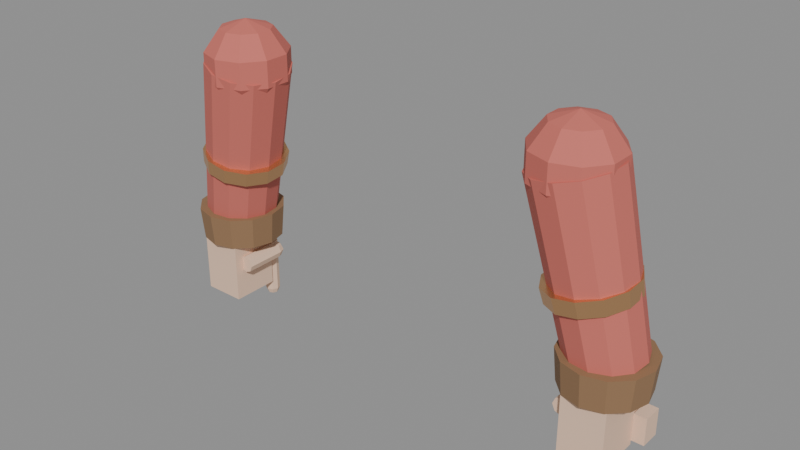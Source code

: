 # Source: dwarf_fp_arms.blend  (saved by Blender 5.2.44; exported with 4.5.12 LTS)
import bpy
from mathutils import Matrix  # noqa: F401  (used for matrix-valued properties, if any)

bpy.ops.wm.read_factory_settings(use_empty=True)
scene = bpy.context.scene
scene.name = 'Scene'

# ---- materials (node trees are filled in below, after node groups)
mat_tunic = bpy.data.materials.new('Tunic')
mat_tunic.diffuse_color = (0.6, 0.15, 0.12, 1.0)
mat_copper = bpy.data.materials.new('Copper')
mat_copper.diffuse_color = (0.78, 0.45, 0.22, 1.0)
mat_leather = bpy.data.materials.new('Leather')
mat_leather.diffuse_color = (0.28, 0.16, 0.08, 1.0)
mat_skin = bpy.data.materials.new('Skin')
mat_skin.diffuse_color = (0.85, 0.58, 0.42, 1.0)

# ---- material node trees
mat_tunic.use_nodes = True; mat_tunic.node_tree.nodes.clear()
_N = mat_tunic.node_tree.nodes; _L = mat_tunic.node_tree.links
n0 = _N.new('ShaderNodeBsdfPrincipled'); n0.name = 'Principled BSDF'; n0.location = (-200, 100)
n0.inputs[0].default_value = (0.6, 0.15, 0.12, 1.0)
n0.inputs[2].default_value = 0.8
n0.inputs[10].default_value = 0.005
n1 = _N.new('ShaderNodeOutputMaterial'); n1.name = 'Material Output'; n1.location = (200, 100)
_L.new(n0.outputs[0], n1.inputs[0])
n1.is_active_output = True
mat_copper.use_nodes = True; mat_copper.node_tree.nodes.clear()
_N = mat_copper.node_tree.nodes; _L = mat_copper.node_tree.links
n0 = _N.new('ShaderNodeBsdfPrincipled'); n0.name = 'Principled BSDF'; n0.location = (-200, 100)
n0.inputs[0].default_value = (0.78, 0.45, 0.22, 1.0)
n0.inputs[1].default_value = 0.9
n0.inputs[2].default_value = 0.35
n0.inputs[10].default_value = 0.005
n1 = _N.new('ShaderNodeOutputMaterial'); n1.name = 'Material Output'; n1.location = (200, 100)
_L.new(n0.outputs[0], n1.inputs[0])
n1.is_active_output = True
mat_leather.use_nodes = True; mat_leather.node_tree.nodes.clear()
_N = mat_leather.node_tree.nodes; _L = mat_leather.node_tree.links
n0 = _N.new('ShaderNodeBsdfPrincipled'); n0.name = 'Principled BSDF'; n0.location = (-200, 100)
n0.inputs[0].default_value = (0.28, 0.16, 0.08, 1.0)
n0.inputs[2].default_value = 0.8
n0.inputs[10].default_value = 0.005
n1 = _N.new('ShaderNodeOutputMaterial'); n1.name = 'Material Output'; n1.location = (200, 100)
_L.new(n0.outputs[0], n1.inputs[0])
n1.is_active_output = True
mat_skin.use_nodes = True; mat_skin.node_tree.nodes.clear()
_N = mat_skin.node_tree.nodes; _L = mat_skin.node_tree.links
n0 = _N.new('ShaderNodeBsdfPrincipled'); n0.name = 'Principled BSDF'; n0.location = (-200, 100)
n0.inputs[0].default_value = (0.85, 0.58, 0.42, 1.0)
n0.inputs[2].default_value = 0.8
n0.inputs[10].default_value = 0.005
n1 = _N.new('ShaderNodeOutputMaterial'); n1.name = 'Material Output'; n1.location = (200, 100)
_L.new(n0.outputs[0], n1.inputs[0])
n1.is_active_output = True

# ---- meshes
me_fparms = bpy.data.meshes.new('FPArms')
me_fparms.from_pydata([(-0.3, 0.0, 0.852), (-0.3018, 0.01328, 0.487), (-0.3, 0.06848, 0.8022), (-0.3, 0.06848, 0.7578), (-0.2321, -0.00784, 0.7649), (-0.3, 0.0, 0.708), (-0.3133, -0.01556, 0.4875), (-0.2751, 0.03424, 0.8382), (-0.2598, 0.0554, 0.8022), (-0.2598, 0.0554, 0.7578), (-0.2751, 0.03424, 0.7218), (-0.2455, -0.04148, 0.7654), (-0.3374, -0.03487, 0.4912), (-0.2598, 0.01308, 0.8382), (-0.2349, 0.02116, 0.8022), (-0.2349, 0.02116, 0.7578), (-0.2598, 0.01308, 0.7218), (-0.2736, -0.06401, 0.7698), (-0.3675, -0.03948, 0.4973), (-0.2598, -0.01308, 0.8382), (-0.2349, -0.02116, 0.8022), (-0.2349, -0.02116, 0.7578), (-0.2598, -0.01308, 0.7218), (-0.3087, -0.06939, 0.7769), (-0.3956, -0.02815, 0.5042), (-0.2751, -0.03424, 0.8382), (-0.2598, -0.0554, 0.8022), (-0.2598, -0.0554, 0.7578), (-0.2751, -0.03424, 0.7218), (-0.3415, -0.05617, 0.7849), (-0.4141, -0.003918, 0.5099), (-0.3, -0.04232, 0.8382), (-0.3, -0.06848, 0.8022), (-0.3, -0.06848, 0.7578), (-0.3, -0.04232, 0.7218), (-0.3632, -0.0279, 0.7915), (-0.4182, 0.02672, 0.513), (-0.3249, -0.03424, 0.8382), (-0.3402, -0.0554, 0.8022), (-0.3402, -0.0554, 0.7578), (-0.3249, -0.03424, 0.7218), (-0.3679, 0.00784, 0.7951), (-0.4067, 0.05556, 0.5125), (-0.3402, -0.01308, 0.8382), (-0.3651, -0.02116, 0.8022), (-0.3651, -0.02116, 0.7578), (-0.3402, -0.01308, 0.7218), (-0.3545, 0.04148, 0.7946), (-0.3826, 0.07487, 0.5088), (-0.3402, 0.01308, 0.8382), (-0.3651, 0.02116, 0.8022), (-0.3651, 0.02116, 0.7578), (-0.3402, 0.01308, 0.7218), (-0.3264, 0.06401, 0.7902), (-0.3525, 0.07948, 0.5027), (-0.3249, 0.03424, 0.8382), (-0.3402, 0.0554, 0.8022), (-0.3402, 0.0554, 0.7578), (-0.3249, 0.03424, 0.7218), (-0.2913, 0.06939, 0.7831), (-0.3244, 0.06815, 0.4958), (-0.3, 0.04232, 0.8382), (-0.2585, 0.05617, 0.7751), (-0.396, -0.036, 0.462), (-0.3, 0.04232, 0.7218), (-0.396, -0.036, 0.355), (-0.2368, 0.0279, 0.7685), (-0.3059, 0.04392, 0.4901), (-0.2816, 0.06163, 0.6144), (-0.2879, 0.06218, 0.5896), (-0.3131, 0.07892, 0.6221), (-0.3186, 0.07898, 0.5971), (-0.3491, 0.07775, 0.6292), (-0.3536, 0.07784, 0.604), (-0.38, 0.05842, 0.6339), (-0.3836, 0.05905, 0.6085), (-0.3975, 0.02611, 0.6348), (-0.4006, 0.02766, 0.6094), (-0.397, -0.01051, 0.6317), (-0.4001, -0.00793, 0.6064), (-0.3784, -0.04163, 0.6256), (-0.3821, -0.03818, 0.6004), (-0.3469, -0.05892, 0.6179), (-0.3514, -0.05498, 0.5929), (-0.3109, -0.05775, 0.6108), (-0.3164, -0.05384, 0.586), (-0.28, -0.03842, 0.6061), (-0.2864, -0.03505, 0.5815), (-0.2625, -0.006113, 0.6052), (-0.2694, -0.003659, 0.5806), (-0.263, 0.03051, 0.6083), (-0.2699, 0.03193, 0.5836), (-0.287, 0.02, 0.51), (-0.292, 0.02, 0.455), (-0.2968, 0.0565, 0.51), (-0.3011, 0.054, 0.455), (-0.3235, 0.08322, 0.51), (-0.326, 0.07889, 0.455), (-0.36, 0.093, 0.51), (-0.36, 0.088, 0.455), (-0.3965, 0.08322, 0.51), (-0.394, 0.07889, 0.455), (-0.4232, 0.0565, 0.51), (-0.4189, 0.054, 0.455), (-0.433, 0.02, 0.51), (-0.428, 0.02, 0.455), (-0.4232, -0.0165, 0.51), (-0.4189, -0.014, 0.455), (-0.3965, -0.04322, 0.51), (-0.394, -0.03889, 0.455), (-0.36, -0.053, 0.51), (-0.36, -0.048, 0.455), (-0.3235, -0.04322, 0.51), (-0.326, -0.03889, 0.455), (-0.2968, -0.0165, 0.51), (-0.3011, -0.014, 0.455), (-0.396, 0.046, 0.355), (-0.396, 0.046, 0.462), (-0.324, -0.036, 0.355), (-0.324, -0.036, 0.462), (-0.324, 0.046, 0.355), (-0.324, 0.046, 0.462), (-0.3705, 0.046, 0.362), (-0.3705, 0.046, 0.408), (-0.3705, 0.08, 0.362), (-0.3705, 0.08, 0.408), (-0.3495, 0.046, 0.362), (-0.3495, 0.046, 0.408), (-0.3495, 0.08, 0.362), (-0.3495, 0.08, 0.408), (-0.3935, 0.046, 0.362), (-0.3935, 0.046, 0.408), (-0.3935, 0.08, 0.362), (-0.3935, 0.08, 0.408), (-0.3725, 0.046, 0.362), (-0.3725, 0.046, 0.408), (-0.3725, 0.08, 0.362), (-0.3725, 0.08, 0.408), (-0.4165, 0.046, 0.362), (-0.4165, 0.046, 0.408), (-0.4165, 0.08, 0.362), (-0.4165, 0.08, 0.408), (-0.3955, 0.046, 0.362), (-0.3955, 0.046, 0.408), (-0.3955, 0.08, 0.362), (-0.3955, 0.08, 0.408), (-0.337, 0.06684, 0.3438), (-0.337, 0.058, 0.3475), (-0.3245, 0.058, 0.43), (-0.3245, 0.058, 0.335), (-0.3282, 0.06684, 0.43), (-0.3282, 0.06684, 0.335), (-0.337, 0.0705, 0.43), (-0.337, 0.0705, 0.335), (-0.3458, 0.06684, 0.43), (-0.3458, 0.06684, 0.335), (-0.3495, 0.058, 0.43), (-0.3495, 0.058, 0.335), (-0.3458, 0.04916, 0.43), (-0.3458, 0.04916, 0.335), (-0.337, 0.0455, 0.43), (-0.337, 0.0455, 0.335), (-0.3282, 0.04916, 0.43), (-0.3282, 0.04916, 0.335), (-0.337, 0.0705, 0.335), (-0.337, 0.06684, 0.3262), (-0.337, 0.058, 0.3225), (-0.3308, 0.06425, 0.3438), (-0.3282, 0.06684, 0.335), (-0.3308, 0.06425, 0.3262), (-0.3282, 0.058, 0.3438), (-0.3245, 0.058, 0.335), (-0.3282, 0.058, 0.3262), (-0.3308, 0.05175, 0.3438), (-0.3282, 0.04916, 0.335), (-0.3308, 0.05175, 0.3262), (-0.337, 0.04916, 0.3438), (-0.337, 0.0455, 0.335), (-0.337, 0.04916, 0.3262), (-0.3433, 0.05175, 0.3438), (-0.3458, 0.04916, 0.335), (-0.3433, 0.05175, 0.3262), (-0.3458, 0.058, 0.3438), (-0.3495, 0.058, 0.335), (-0.3458, 0.058, 0.3262), (-0.3433, 0.06425, 0.3438), (-0.3458, 0.06684, 0.335), (-0.3433, 0.06425, 0.3262), (-0.318, 0.06061, 0.4306), (-0.318, 0.05, 0.435), (-0.318, -0.02, 0.405), (-0.318, 0.05, 0.405), (-0.3074, -0.02, 0.4094), (-0.3074, 0.05, 0.4094), (-0.303, -0.02, 0.42), (-0.303, 0.05, 0.42), (-0.3074, -0.02, 0.4306), (-0.3074, 0.05, 0.4306), (-0.318, -0.02, 0.435), (-0.318, 0.05, 0.435), (-0.3286, -0.02, 0.4306), (-0.3286, 0.05, 0.4306), (-0.333, -0.02, 0.42), (-0.333, 0.05, 0.42), (-0.3286, -0.02, 0.4094), (-0.3286, 0.05, 0.4094), (-0.318, 0.06061, 0.4094), (-0.318, 0.05, 0.405), (-0.3105, 0.0575, 0.4306), (-0.3074, 0.06061, 0.42), (-0.3105, 0.0575, 0.4094), (-0.3074, 0.05, 0.4306), (-0.303, 0.05, 0.42), (-0.3074, 0.05, 0.4094), (-0.3105, 0.0425, 0.4306), (-0.3074, 0.03939, 0.42), (-0.3105, 0.0425, 0.4094), (-0.318, 0.03939, 0.4306), (-0.318, 0.035, 0.42), (-0.318, 0.03939, 0.4094), (-0.3255, 0.0425, 0.4306), (-0.3286, 0.03939, 0.42), (-0.3255, 0.0425, 0.4094), (-0.3286, 0.05, 0.4306), (-0.333, 0.05, 0.42), (-0.3286, 0.05, 0.4094), (-0.3255, 0.0575, 0.4306), (-0.3286, 0.06061, 0.42), (-0.3255, 0.0575, 0.4094), (-0.318, 0.065, 0.42), (0.3, 0.0, 0.852), (0.3826, 0.07487, 0.5088), (0.3, 0.06848, 0.8022), (0.3, 0.06848, 0.7578), (0.3264, 0.06401, 0.7902), (0.3, 0.0, 0.708), (0.4067, 0.05556, 0.5125), (0.3249, 0.03424, 0.8382), (0.3402, 0.0554, 0.8022), (0.3402, 0.0554, 0.7578), (0.3249, 0.03424, 0.7218), (0.3545, 0.04148, 0.7946), (0.4182, 0.02672, 0.513), (0.3402, 0.01308, 0.8382), (0.3651, 0.02116, 0.8022), (0.3651, 0.02116, 0.7578), (0.3402, 0.01308, 0.7218), (0.3679, 0.00784, 0.7951), (0.4141, -0.003918, 0.5099), (0.3402, -0.01308, 0.8382), (0.3651, -0.02116, 0.8022), (0.3651, -0.02116, 0.7578), (0.3402, -0.01308, 0.7218), (0.3632, -0.0279, 0.7915), (0.3956, -0.02815, 0.5042), (0.3249, -0.03424, 0.8382), (0.3402, -0.0554, 0.8022), (0.3402, -0.0554, 0.7578), (0.3249, -0.03424, 0.7218), (0.3415, -0.05617, 0.7849), (0.3675, -0.03948, 0.4973), (0.3, -0.04232, 0.8382), (0.3, -0.06848, 0.8022), (0.3, -0.06848, 0.7578), (0.3, -0.04232, 0.7218), (0.3087, -0.06939, 0.7769), (0.3374, -0.03487, 0.4912), (0.2751, -0.03424, 0.8382), (0.2598, -0.0554, 0.8022), (0.2598, -0.0554, 0.7578), (0.2751, -0.03424, 0.7218), (0.2736, -0.06401, 0.7698), (0.3133, -0.01556, 0.4875), (0.2598, -0.01308, 0.8382), (0.2349, -0.02116, 0.8022), (0.2349, -0.02116, 0.7578), (0.2598, -0.01308, 0.7218), (0.2455, -0.04148, 0.7654), (0.3018, 0.01328, 0.487), (0.2598, 0.01308, 0.8382), (0.2349, 0.02116, 0.8022), (0.2349, 0.02116, 0.7578), (0.2598, 0.01308, 0.7218), (0.2321, -0.00784, 0.7649), (0.3059, 0.04392, 0.4901), (0.2751, 0.03424, 0.8382), (0.2598, 0.0554, 0.8022), (0.2598, 0.0554, 0.7578), (0.2751, 0.03424, 0.7218), (0.2368, 0.0279, 0.7685), (0.3244, 0.06815, 0.4958), (0.3, 0.04232, 0.8382), (0.2585, 0.05617, 0.7751), (0.324, -0.036, 0.462), (0.3, 0.04232, 0.7218), (0.324, -0.036, 0.355), (0.2913, 0.06939, 0.7831), (0.3525, 0.07948, 0.5027), (0.2816, 0.06163, 0.6144), (0.2879, 0.06218, 0.5896), (0.263, 0.03051, 0.6083), (0.2699, 0.03193, 0.5836), (0.2625, -0.006113, 0.6052), (0.2694, -0.003659, 0.5806), (0.28, -0.03842, 0.6061), (0.2864, -0.03505, 0.5815), (0.3109, -0.05775, 0.6108), (0.3164, -0.05384, 0.586), (0.3469, -0.05892, 0.6179), (0.3514, -0.05498, 0.5929), (0.3784, -0.04163, 0.6256), (0.3821, -0.03818, 0.6004), (0.397, -0.01051, 0.6317), (0.4001, -0.00793, 0.6064), (0.3975, 0.02611, 0.6348), (0.4006, 0.02766, 0.6094), (0.38, 0.05842, 0.6339), (0.3836, 0.05905, 0.6085), (0.3491, 0.07775, 0.6292), (0.3536, 0.07784, 0.604), (0.3131, 0.07892, 0.6221), (0.3186, 0.07898, 0.5971), (0.433, 0.02, 0.51), (0.428, 0.02, 0.455), (0.4232, 0.0565, 0.51), (0.4189, 0.054, 0.455), (0.3965, 0.08322, 0.51), (0.394, 0.07889, 0.455), (0.36, 0.093, 0.51), (0.36, 0.088, 0.455), (0.3235, 0.08322, 0.51), (0.326, 0.07889, 0.455), (0.2968, 0.0565, 0.51), (0.3011, 0.054, 0.455), (0.287, 0.02, 0.51), (0.292, 0.02, 0.455), (0.2968, -0.0165, 0.51), (0.3011, -0.014, 0.455), (0.3235, -0.04322, 0.51), (0.326, -0.03889, 0.455), (0.36, -0.053, 0.51), (0.36, -0.048, 0.455), (0.3965, -0.04322, 0.51), (0.394, -0.03889, 0.455), (0.4232, -0.0165, 0.51), (0.4189, -0.014, 0.455), (0.324, 0.046, 0.355), (0.324, 0.046, 0.462), (0.396, -0.036, 0.355), (0.396, -0.036, 0.462), (0.396, 0.046, 0.355), (0.396, 0.046, 0.462), (0.3495, 0.046, 0.362), (0.3495, 0.046, 0.408), (0.3495, 0.08, 0.362), (0.3495, 0.08, 0.408), (0.3705, 0.046, 0.362), (0.3705, 0.046, 0.408), (0.3705, 0.08, 0.362), (0.3705, 0.08, 0.408), (0.3725, 0.046, 0.362), (0.3725, 0.046, 0.408), (0.3725, 0.08, 0.362), (0.3725, 0.08, 0.408), (0.3935, 0.046, 0.362), (0.3935, 0.046, 0.408), (0.3935, 0.08, 0.362), (0.3935, 0.08, 0.408), (0.3955, 0.046, 0.362), (0.3955, 0.046, 0.408), (0.3955, 0.08, 0.362), (0.3955, 0.08, 0.408), (0.4165, 0.046, 0.362), (0.4165, 0.046, 0.408), (0.4165, 0.08, 0.362), (0.4165, 0.08, 0.408), (0.337, 0.06684, 0.3438), (0.337, 0.058, 0.3475), (0.3495, 0.058, 0.43), (0.3495, 0.058, 0.335), (0.3458, 0.06684, 0.43), (0.3458, 0.06684, 0.335), (0.337, 0.0705, 0.43), (0.337, 0.0705, 0.335), (0.3282, 0.06684, 0.43), (0.3282, 0.06684, 0.335), (0.3245, 0.058, 0.43), (0.3245, 0.058, 0.335), (0.3282, 0.04916, 0.43), (0.3282, 0.04916, 0.335), (0.337, 0.0455, 0.43), (0.337, 0.0455, 0.335), (0.3458, 0.04916, 0.43), (0.3458, 0.04916, 0.335), (0.337, 0.0705, 0.335), (0.337, 0.06684, 0.3262), (0.337, 0.058, 0.3225), (0.3433, 0.06425, 0.3438), (0.3458, 0.06684, 0.335), (0.3433, 0.06425, 0.3262), (0.3458, 0.058, 0.3438), (0.3495, 0.058, 0.335), (0.3458, 0.058, 0.3262), (0.3433, 0.05175, 0.3438), (0.3458, 0.04916, 0.335), (0.3433, 0.05175, 0.3262), (0.337, 0.04916, 0.3438), (0.337, 0.0455, 0.335), (0.337, 0.04916, 0.3262), (0.3308, 0.05175, 0.3438), (0.3282, 0.04916, 0.335), (0.3308, 0.05175, 0.3262), (0.3282, 0.058, 0.3438), (0.3245, 0.058, 0.335), (0.3282, 0.058, 0.3262), (0.3308, 0.06425, 0.3438), (0.3282, 0.06684, 0.335), (0.3308, 0.06425, 0.3262), (0.318, 0.06061, 0.4306), (0.318, 0.05, 0.435), (0.318, -0.02, 0.405), (0.318, 0.05, 0.405), (0.3286, -0.02, 0.4094), (0.3286, 0.05, 0.4094), (0.333, -0.02, 0.42), (0.333, 0.05, 0.42), (0.3286, -0.02, 0.4306), (0.3286, 0.05, 0.4306), (0.318, -0.02, 0.435), (0.318, 0.05, 0.435), (0.3074, -0.02, 0.4306), (0.3074, 0.05, 0.4306), (0.303, -0.02, 0.42), (0.303, 0.05, 0.42), (0.3074, -0.02, 0.4094), (0.3074, 0.05, 0.4094), (0.318, 0.06061, 0.4094), (0.318, 0.05, 0.405), (0.3255, 0.0575, 0.4306), (0.3286, 0.06061, 0.42), (0.3255, 0.0575, 0.4094), (0.3286, 0.05, 0.4306), (0.333, 0.05, 0.42), (0.3286, 0.05, 0.4094), (0.3255, 0.0425, 0.4306), (0.3286, 0.03939, 0.42), (0.3255, 0.0425, 0.4094), (0.318, 0.03939, 0.4306), (0.318, 0.035, 0.42), (0.318, 0.03939, 0.4094), (0.3105, 0.0425, 0.4306), (0.3074, 0.03939, 0.42), (0.3105, 0.0425, 0.4094), (0.3074, 0.05, 0.4306), (0.303, 0.05, 0.42), (0.3074, 0.05, 0.4094), (0.3105, 0.0575, 0.4306), (0.3074, 0.06061, 0.42), (0.3105, 0.0575, 0.4094), (0.318, 0.065, 0.42)], [], [(3, 2, 8, 9), (61, 0, 7), (64, 3, 9, 10), (2, 61, 7, 8), (5, 64, 10), (5, 10, 16), (9, 8, 14, 15), (7, 0, 13), (10, 9, 15, 16), (8, 7, 13, 14), (5, 16, 22), (15, 14, 20, 21), (13, 0, 19), (16, 15, 21, 22), (14, 13, 19, 20), (5, 22, 28), (21, 20, 26, 27), (19, 0, 25), (22, 21, 27, 28), (20, 19, 25, 26), (5, 28, 34), (27, 26, 32, 33), (25, 0, 31), (28, 27, 33, 34), (26, 25, 31, 32), (5, 34, 40), (33, 32, 38, 39), (31, 0, 37), (34, 33, 39, 40), (32, 31, 37, 38), (5, 40, 46), (39, 38, 44, 45), (37, 0, 43), (40, 39, 45, 46), (38, 37, 43, 44), (5, 46, 52), (45, 44, 50, 51), (43, 0, 49), (46, 45, 51, 52), (44, 43, 49, 50), (5, 52, 58), (51, 50, 56, 57), (49, 0, 55), (52, 51, 57, 58), (50, 49, 55, 56), (5, 58, 64), (57, 56, 2, 3), (55, 0, 61), (58, 57, 3, 64), (56, 55, 61, 2), (100, 101, 103, 102), (140, 141, 145, 144), (62, 60, 54, 59), (129, 125, 123, 127), (116, 120, 118, 65), (59, 54, 48, 53), (144, 145, 143, 142), (72, 73, 75, 74), (53, 48, 42, 47), (121, 117, 63, 119), (96, 97, 99, 98), (47, 42, 36, 41), (78, 79, 81, 80), (134, 135, 131, 130), (41, 36, 30, 35), (94, 95, 97, 96), (70, 71, 73, 72), (35, 30, 24, 29), (132, 136, 134, 130), (124, 125, 129, 128), (29, 24, 18, 23), (76, 77, 79, 78), (136, 137, 135, 134), (23, 18, 12, 17), (128, 129, 127, 126), (68, 69, 71, 70), (17, 12, 6, 11), (102, 103, 105, 104), (138, 139, 141, 140), (11, 6, 1, 4), (54, 60, 67, 1, 6, 12, 18, 24, 30, 36, 42, 48), (118, 119, 63, 65), (4, 1, 67, 66), (80, 81, 83, 82), (74, 75, 77, 76), (66, 67, 60, 62), (62, 59, 53, 47, 41, 35, 29, 23, 17, 11, 4, 66), (82, 83, 85, 84), (137, 133, 131, 135), (92, 93, 95, 94), (84, 85, 87, 86), (122, 123, 125, 124), (142, 143, 139, 138), (86, 87, 89, 88), (77, 75, 73, 71, 69, 91, 89, 87, 85, 83, 81, 79), (124, 128, 126, 122), (88, 89, 91, 90), (104, 105, 107, 106), (98, 99, 101, 100), (90, 91, 69, 68), (82, 84, 86, 88, 90, 68, 70, 72, 74, 76, 78, 80), (106, 107, 109, 108), (120, 121, 119, 118), (132, 133, 137, 136), (108, 109, 111, 110), (116, 117, 121, 120), (130, 131, 133, 132), (110, 111, 113, 112), (65, 63, 117, 116), (94, 96, 98, 100, 102, 104, 106, 108, 110, 112, 114, 92), (112, 113, 115, 114), (126, 127, 123, 122), (140, 144, 142, 138), (114, 115, 93, 92), (99, 97, 95, 93, 115, 113, 111, 109, 107, 105, 103, 101), (145, 141, 139, 143), (175, 174, 177, 178), (167, 147, 170), (148, 149, 151, 150), (166, 175, 178), (166, 169, 172), (150, 151, 153, 152), (170, 147, 173), (168, 167, 170, 171), (152, 153, 155, 154), (171, 170, 173, 174), (164, 146, 167, 168), (154, 155, 157, 156), (166, 172, 175), (165, 164, 168, 169), (156, 157, 159, 158), (172, 171, 174, 175), (166, 165, 169), (158, 159, 161, 160), (151, 149, 163, 161, 159, 157, 155, 153), (146, 147, 167), (160, 161, 163, 162), (173, 147, 176), (169, 168, 171, 172), (162, 163, 149, 148), (148, 150, 152, 154, 156, 158, 160, 162), (174, 173, 176, 177), (176, 147, 179), (178, 177, 180, 181), (166, 178, 181), (177, 176, 179, 180), (179, 147, 182), (181, 180, 183, 184), (166, 181, 184), (180, 179, 182, 183), (182, 147, 185), (184, 183, 186, 187), (166, 184, 187), (183, 182, 185, 186), (186, 185, 146, 164), (185, 147, 146), (187, 186, 164, 165), (166, 187, 165), (214, 189, 217), (209, 208, 211, 212), (190, 191, 193, 192), (216, 215, 218, 219), (210, 209, 212, 213), (192, 193, 195, 194), (207, 213, 216), (208, 189, 211), (194, 195, 197, 196), (213, 212, 215, 216), (207, 206, 210), (196, 197, 199, 198), (211, 189, 214), (188, 189, 208), (198, 199, 201, 200), (212, 211, 214, 215), (229, 188, 208, 209), (200, 201, 203, 202), (193, 191, 205, 203, 201, 199, 197, 195), (206, 229, 209, 210), (202, 203, 205, 204), (215, 214, 217, 218), (207, 210, 213), (204, 205, 191, 190), (190, 192, 194, 196, 198, 200, 202, 204), (207, 216, 219), (207, 219, 222), (218, 217, 220, 221), (217, 189, 220), (219, 218, 221, 222), (207, 222, 225), (221, 220, 223, 224), (220, 189, 223), (222, 221, 224, 225), (207, 225, 228), (224, 223, 226, 227), (223, 189, 226), (225, 224, 227, 228), (207, 228, 206), (227, 226, 188, 229), (226, 189, 188), (228, 227, 229, 206), (291, 230, 237), (294, 233, 239, 240), (232, 291, 237, 238), (235, 294, 240), (233, 232, 238, 239), (235, 240, 246), (239, 238, 244, 245), (237, 230, 243), (240, 239, 245, 246), (238, 237, 243, 244), (235, 246, 252), (245, 244, 250, 251), (243, 230, 249), (246, 245, 251, 252), (244, 243, 249, 250), (235, 252, 258), (251, 250, 256, 257), (249, 230, 255), (252, 251, 257, 258), (250, 249, 255, 256), (235, 258, 264), (257, 256, 262, 263), (255, 230, 261), (258, 257, 263, 264), (256, 255, 261, 262), (235, 264, 270), (263, 262, 268, 269), (261, 230, 267), (264, 263, 269, 270), (262, 261, 267, 268), (235, 270, 276), (269, 268, 274, 275), (267, 230, 273), (270, 269, 275, 276), (268, 267, 273, 274), (235, 276, 282), (275, 274, 280, 281), (273, 230, 279), (276, 275, 281, 282), (274, 273, 279, 280), (235, 282, 288), (281, 280, 286, 287), (279, 230, 285), (282, 281, 287, 288), (280, 279, 285, 286), (235, 288, 294), (287, 286, 232, 233), (285, 230, 291), (288, 287, 233, 294), (286, 285, 291, 232), (330, 331, 333, 332), (370, 371, 375, 374), (292, 290, 284, 289), (359, 355, 353, 357), (346, 350, 348, 295), (289, 284, 278, 283), (374, 375, 373, 372), (302, 303, 305, 304), (283, 278, 272, 277), (351, 347, 293, 349), (326, 327, 329, 328), (277, 272, 266, 271), (308, 309, 311, 310), (364, 365, 361, 360), (271, 266, 260, 265), (324, 325, 327, 326), (300, 301, 303, 302), (265, 260, 254, 259), (362, 366, 364, 360), (354, 355, 359, 358), (259, 254, 248, 253), (306, 307, 309, 308), (366, 367, 365, 364), (253, 248, 242, 247), (358, 359, 357, 356), (298, 299, 301, 300), (247, 242, 236, 241), (332, 333, 335, 334), (368, 369, 371, 370), (241, 236, 231, 234), (284, 290, 297, 231, 236, 242, 248, 254, 260, 266, 272, 278), (348, 349, 293, 295), (234, 231, 297, 296), (310, 311, 313, 312), (304, 305, 307, 306), (296, 297, 290, 292), (292, 289, 283, 277, 271, 265, 259, 253, 247, 241, 234, 296), (312, 313, 315, 314), (367, 363, 361, 365), (322, 323, 325, 324), (314, 315, 317, 316), (352, 353, 355, 354), (372, 373, 369, 368), (316, 317, 319, 318), (307, 305, 303, 301, 299, 321, 319, 317, 315, 313, 311, 309), (354, 358, 356, 352), (318, 319, 321, 320), (334, 335, 337, 336), (328, 329, 331, 330), (320, 321, 299, 298), (312, 314, 316, 318, 320, 298, 300, 302, 304, 306, 308, 310), (336, 337, 339, 338), (350, 351, 349, 348), (362, 363, 367, 366), (338, 339, 341, 340), (346, 347, 351, 350), (360, 361, 363, 362), (340, 341, 343, 342), (295, 293, 347, 346), (324, 326, 328, 330, 332, 334, 336, 338, 340, 342, 344, 322), (342, 343, 345, 344), (356, 357, 353, 352), (370, 374, 372, 368), (344, 345, 323, 322), (329, 327, 325, 323, 345, 343, 341, 339, 337, 335, 333, 331), (375, 371, 369, 373), (405, 404, 407, 408), (397, 377, 400), (378, 379, 381, 380), (396, 405, 408), (396, 399, 402), (380, 381, 383, 382), (400, 377, 403), (398, 397, 400, 401), (382, 383, 385, 384), (401, 400, 403, 404), (394, 376, 397, 398), (384, 385, 387, 386), (396, 402, 405), (395, 394, 398, 399), (386, 387, 389, 388), (402, 401, 404, 405), (396, 395, 399), (388, 389, 391, 390), (381, 379, 393, 391, 389, 387, 385, 383), (376, 377, 397), (390, 391, 393, 392), (403, 377, 406), (399, 398, 401, 402), (392, 393, 379, 378), (378, 380, 382, 384, 386, 388, 390, 392), (404, 403, 406, 407), (406, 377, 409), (408, 407, 410, 411), (396, 408, 411), (407, 406, 409, 410), (409, 377, 412), (411, 410, 413, 414), (396, 411, 414), (410, 409, 412, 413), (412, 377, 415), (414, 413, 416, 417), (396, 414, 417), (413, 412, 415, 416), (415, 377, 376), (417, 416, 394, 395), (396, 417, 395), (416, 415, 376, 394), (446, 445, 448, 449), (437, 440, 443), (420, 421, 423, 422), (437, 446, 449), (439, 438, 441, 442), (422, 423, 425, 424), (437, 443, 446), (440, 439, 442, 443), (424, 425, 427, 426), (443, 442, 445, 446), (436, 459, 439, 440), (426, 427, 429, 428), (441, 419, 444), (437, 436, 440), (428, 429, 431, 430), (442, 441, 444, 445), (418, 419, 438), (430, 431, 433, 432), (423, 421, 435, 433, 431, 429, 427, 425), (459, 418, 438, 439), (432, 433, 435, 434), (444, 419, 447), (438, 419, 441), (434, 435, 421, 420), (420, 422, 424, 426, 428, 430, 432, 434), (445, 444, 447, 448), (448, 447, 450, 451), (447, 419, 450), (449, 448, 451, 452), (437, 449, 452), (437, 452, 455), (451, 450, 453, 454), (450, 419, 453), (452, 451, 454, 455), (437, 455, 458), (454, 453, 456, 457), (453, 419, 456), (455, 454, 457, 458), (437, 458, 436), (457, 456, 418, 459), (456, 419, 418), (458, 457, 459, 436)])
me_fparms.polygons.foreach_set('material_index', [0, 0, 0, 0, 0, 0, 0, 0, 0, 0, 0, 0, 0, 0, 0, 0, 0, 0, 0, 0, 0, 0, 0, 0, 0, 0, 0, 0, 0, 0, 0, 0, 0, 0, 0, 0, 0, 0, 0, 0, 0, 0, 0, 0, 0, 0, 0, 0, 0, 0, 2, 3, 0, 3, 3, 0, 3, 1, 0, 3, 2, 0, 1, 3, 0, 2, 1, 0, 3, 3, 0, 1, 3, 0, 3, 1, 0, 2, 3, 0, 0, 3, 0, 1, 1, 0, 0, 1, 3, 2, 1, 3, 3, 1, 1, 3, 1, 2, 2, 1, 1, 2, 3, 3, 2, 3, 3, 2, 3, 2, 2, 3, 3, 2, 2, 3, 3, 3, 3, 3, 3, 3, 3, 3, 3, 3, 3, 3, 3, 3, 3, 3, 3, 3, 3, 3, 3, 3, 3, 3, 3, 3, 3, 3, 3, 3, 3, 3, 3, 3, 3, 3, 3, 3, 3, 3, 3, 3, 3, 3, 3, 3, 3, 3, 3, 3, 3, 3, 3, 3, 3, 3, 3, 3, 3, 3, 3, 3, 3, 3, 3, 3, 3, 3, 3, 3, 3, 3, 3, 3, 3, 3, 3, 3, 3, 3, 3, 3, 3, 3, 0, 0, 0, 0, 0, 0, 0, 0, 0, 0, 0, 0, 0, 0, 0, 0, 0, 0, 0, 0, 0, 0, 0, 0, 0, 0, 0, 0, 0, 0, 0, 0, 0, 0, 0, 0, 0, 0, 0, 0, 0, 0, 0, 0, 0, 0, 0, 0, 0, 0, 2, 3, 0, 3, 3, 0, 3, 1, 0, 3, 2, 0, 1, 3, 0, 2, 1, 0, 3, 3, 0, 1, 3, 0, 3, 1, 0, 2, 3, 0, 0, 3, 0, 1, 1, 0, 0, 1, 3, 2, 1, 3, 3, 1, 1, 3, 1, 2, 2, 1, 1, 2, 3, 3, 2, 3, 3, 2, 3, 2, 2, 3, 3, 2, 2, 3, 3, 3, 3, 3, 3, 3, 3, 3, 3, 3, 3, 3, 3, 3, 3, 3, 3, 3, 3, 3, 3, 3, 3, 3, 3, 3, 3, 3, 3, 3, 3, 3, 3, 3, 3, 3, 3, 3, 3, 3, 3, 3, 3, 3, 3, 3, 3, 3, 3, 3, 3, 3, 3, 3, 3, 3, 3, 3, 3, 3, 3, 3, 3, 3, 3, 3, 3, 3, 3, 3, 3, 3, 3, 3, 3, 3, 3, 3, 3, 3, 3, 3, 3, 3])
me_fparms.materials.append(mat_tunic)
me_fparms.materials.append(mat_copper)
me_fparms.materials.append(mat_leather)
me_fparms.materials.append(mat_skin)
me_fparms.update()
arm_dwarfrig = bpy.data.armatures.new('DwarfRig')  # bones are not reproduced

# ---- objects
ob_dwarfrig = bpy.data.objects.new('DwarfRig', arm_dwarfrig)
ob_fparms = bpy.data.objects.new('FPArms', me_fparms)

# ---- transforms, parenting, visibility, modifiers, constraints
ob_dwarfrig.location = (0.0, 0.0, 0.0)
ob_fparms.parent = ob_dwarfrig
ob_fparms.location = (0.0, 0.0, 0.0)
_vg = ob_fparms.vertex_groups.new(name='arm_L')
_vg.add([0, 1, 2, 3, 4, 5, 6, 7, 8, 9, 10, 11, 12, 13, 14, 15, 16, 17, 18, 19, 20, 21, 22, 23, 24, 25, 26, 27, 28, 29, 30, 31, 32, 33, 34, 35, 36, 37, 38, 39, 40, 41, 42, 43, 44, 45, 46, 47, 48, 49, 50, 51, 52, 53, 54, 55, 56, 57, 58, 59, 60, 61, 62, 63, 64, 65, 66, 67, 68, 69, 70, 71, 72, 73, 74, 75, 76, 77, 78, 79, 80, 81, 82, 83, 84, 85, 86, 87, 88, 89, 90, 91, 92, 93, 94, 95, 96, 97, 98, 99, 100, 101, 102, 103, 104, 105, 106, 107, 108, 109, 110, 111, 112, 113, 114, 115, 116, 117, 118, 119, 120, 121, 122, 123, 124, 125, 126, 127, 128, 129, 130, 131, 132, 133, 134, 135, 136, 137, 138, 139, 140, 141, 142, 143, 144, 145], 1.0, 'REPLACE')
_vg = ob_fparms.vertex_groups.new(name='finger_L')
_vg.add([146, 147, 148, 149, 150, 151, 152, 153, 154, 155, 156, 157, 158, 159, 160, 161, 162, 163, 164, 165, 166, 167, 168, 169, 170, 171, 172, 173, 174, 175, 176, 177, 178, 179, 180, 181, 182, 183, 184, 185, 186, 187], 1.0, 'REPLACE')
_vg = ob_fparms.vertex_groups.new(name='thumb_L')
_vg.add([188, 189, 190, 191, 192, 193, 194, 195, 196, 197, 198, 199, 200, 201, 202, 203, 204, 205, 206, 207, 208, 209, 210, 211, 212, 213, 214, 215, 216, 217, 218, 219, 220, 221, 222, 223, 224, 225, 226, 227, 228, 229], 1.0, 'REPLACE')
_vg = ob_fparms.vertex_groups.new(name='arm_R')
_vg.add([230, 231, 232, 233, 234, 235, 236, 237, 238, 239, 240, 241, 242, 243, 244, 245, 246, 247, 248, 249, 250, 251, 252, 253, 254, 255, 256, 257, 258, 259, 260, 261, 262, 263, 264, 265, 266, 267, 268, 269, 270, 271, 272, 273, 274, 275, 276, 277, 278, 279, 280, 281, 282, 283, 284, 285, 286, 287, 288, 289, 290, 291, 292, 293, 294, 295, 296, 297, 298, 299, 300, 301, 302, 303, 304, 305, 306, 307, 308, 309, 310, 311, 312, 313, 314, 315, 316, 317, 318, 319, 320, 321, 322, 323, 324, 325, 326, 327, 328, 329, 330, 331, 332, 333, 334, 335, 336, 337, 338, 339, 340, 341, 342, 343, 344, 345, 346, 347, 348, 349, 350, 351, 352, 353, 354, 355, 356, 357, 358, 359, 360, 361, 362, 363, 364, 365, 366, 367, 368, 369, 370, 371, 372, 373, 374, 375], 1.0, 'REPLACE')
_vg = ob_fparms.vertex_groups.new(name='finger_R')
_vg.add([376, 377, 378, 379, 380, 381, 382, 383, 384, 385, 386, 387, 388, 389, 390, 391, 392, 393, 394, 395, 396, 397, 398, 399, 400, 401, 402, 403, 404, 405, 406, 407, 408, 409, 410, 411, 412, 413, 414, 415, 416, 417], 1.0, 'REPLACE')
_vg = ob_fparms.vertex_groups.new(name='thumb_R')
_vg.add([418, 419, 420, 421, 422, 423, 424, 425, 426, 427, 428, 429, 430, 431, 432, 433, 434, 435, 436, 437, 438, 439, 440, 441, 442, 443, 444, 445, 446, 447, 448, 449, 450, 451, 452, 453, 454, 455, 456, 457, 458, 459], 1.0, 'REPLACE')
_m = ob_fparms.modifiers.new('Armature', 'ARMATURE')
_m.object = ob_dwarfrig

# ---- collection membership
scene.collection.objects.link(ob_dwarfrig)
scene.collection.objects.link(ob_fparms)

# ---- scene / render settings (as saved in the file)
scene.frame_start = 0; scene.frame_end = 44; scene.frame_set(0)
scene.render.engine = 'BLENDER_EEVEE_NEXT'
scene.render.bake_bias = 0.0
scene.render.bake_samples = 0
scene.render.compositor_device = 'GPU'
scene.eevee.use_volume_custom_range = False
scene.eevee.fast_gi_thickness_near = 0.1
scene.eevee.fast_gi_thickness_far = 0.0
scene.eevee.ray_tracing_options.screen_trace_thickness = 0.1
bpy.context.view_layer.update()

# ---- added for rendering (the .blend has no active camera and no usable light): camera, sun + grey world if the file has none
cam_auto = bpy.data.cameras.new('AutoCamera')
cam_auto.lens = 50.0
cam_auto.sensor_width = 36.0
cam_auto.clip_end = 1000.0
ob_auto_camera = bpy.data.objects.new('AutoCamera', cam_auto)
scene.collection.objects.link(ob_auto_camera)
ob_auto_camera.location = (0.951091, -1.1295, 1.34812)
ob_auto_camera.rotation_euler = (1.09748, -7.21219e-08, 0.694738)
scene.camera = ob_auto_camera
light_auto_sun = bpy.data.lights.new('AutoSun', 'SUN')
light_auto_sun.energy = 3.0
light_auto_sun.angle = 0.0523599
ob_auto_sun = bpy.data.objects.new('AutoSun', light_auto_sun)
scene.collection.objects.link(ob_auto_sun)
ob_auto_sun.rotation_euler = (0.872665, 0.174533, 0.523599)
if scene.world is None:
    world_auto = bpy.data.worlds.new('AutoWorld')
    world_auto.color = (0.3, 0.3, 0.3)
    scene.world = world_auto
bpy.context.view_layer.update()
